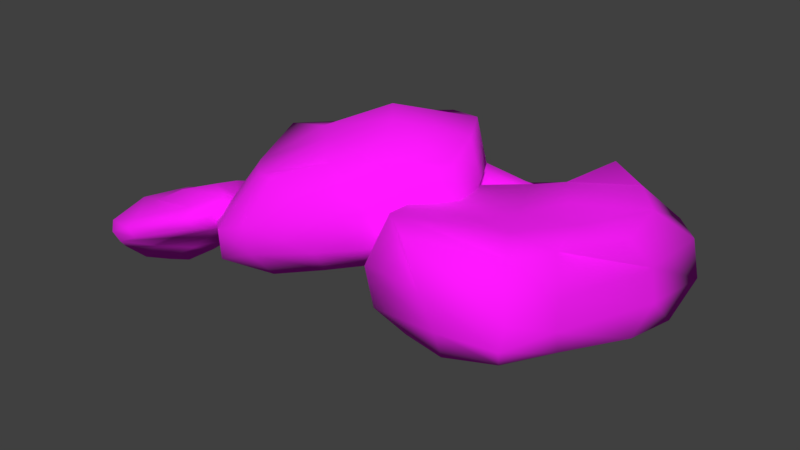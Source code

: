 # Source: RockStack.blend  (saved by Blender 2.79.0; exported with 4.5.12 LTS)
import bpy
from mathutils import Matrix  # noqa: F401  (used for matrix-valued properties, if any)

bpy.ops.wm.read_factory_settings(use_empty=True)
scene = bpy.context.scene
scene.name = 'Scene'

# ---- collections
col_collection_1 = bpy.data.collections.new('Collection 1'); scene.collection.children.link(col_collection_1)

# ---- images (referenced by path relative to the original .blend; pixels are not part of the script)
import os
ASSET_DIR = os.environ.get("B2B_ASSET_DIR", "")  # directory of the original .blend (textures are referenced by path, not embedded)
HERE = os.path.dirname(os.path.abspath(__file__))  # packed textures are extracted next to this script under _unpacked/

def load_image(name, relpath, width, height, colorspace="sRGB"):
    """Load a texture the original file referenced (path relative to the .blend, or extracted next to this script)."""
    p = next((c for c in (os.path.join(HERE, relpath), os.path.join(ASSET_DIR, relpath)) if relpath and os.path.exists(c)), "")
    if p:
        img = bpy.data.images.load(p, check_existing=True)
        img.name = name
    else:  # same state as the original file: an image datablock whose file is absent (Cycles renders it pink)
        img = bpy.data.images.new(name, width, height)
        img.source = "FILE"
        img.filepath = "//" + (relpath or name)
    img.colorspace_settings.name = colorspace
    return img
img_rock_jpg = load_image('Rock.jpg', 'Textures/Rocks/Rock.jpg', 1024, 1024, 'sRGB')

# ---- materials (node trees are filled in below, after node groups)
mat_rock = bpy.data.materials.new('Rock')
mat_rock.alpha_threshold = 0.0
mat_rock.roughness = 0.5

# ---- material node trees
mat_rock.use_nodes = True; mat_rock.node_tree.nodes.clear()
_N = mat_rock.node_tree.nodes; _L = mat_rock.node_tree.links
n0 = _N.new('ShaderNodeOutputMaterial'); n0.name = 'Material Output'; n0.location = (300, 300)
n1 = _N.new('ShaderNodeBsdfPrincipled'); n1.name = 'Principled BSDF'; n1.location = (10, 300)
n1.width = 150
n1.subsurface_method = 'BURLEY'
n1.inputs[2].default_value = 1.0
n1.inputs[3].default_value = 1.45
n1.inputs[9].default_value = (1.0, 1.0, 1.0)
n2 = _N.new('ShaderNodeTexImage'); n2.name = 'Image Texture'; n2.location = (-180, 300)
n2.width = 140
n2.image = img_rock_jpg
_L.new(n1.outputs[0], n0.inputs[0])
_L.new(n2.outputs[0], n1.inputs[0])
n0.is_active_output = True

# ---- world
world_world = bpy.data.worlds.new('World'); scene.world = world_world
world_world.color = (0.05088, 0.05088, 0.05088)
world_world.use_sun_shadow = False
world_world.sun_shadow_jitter_overblur = 0.0
world_world.cycles.sampling_method = 'MANUAL'

# ---- meshes
me_cube_002 = bpy.data.meshes.new('Cube.002')
me_cube_002.from_pydata([(-0.5977, -0.667, 0.06461), (-0.6457, -0.5296, 0.1738), (-0.8987, -0.6467, -0.1199), (-1.027, -0.4238, -0.04183), (-0.486, -0.4203, -0.001808), (-0.5942, -0.1985, 0.1076), (-0.7777, -0.4273, -0.2325), (-0.9189, -0.2269, -0.1164), (-0.8439, -0.7096, -0.05224), (-0.7507, -0.7075, -0.004328), (-0.5446, -0.6322, 0.1162), (-0.556, -0.5857, 0.1448), (-0.7938, -0.5423, 0.08703), (-0.9112, -0.5219, 0.05561), (-0.9782, -0.5355, -0.07106), (-0.9425, -0.6193, -0.08489), (-0.8235, -0.4907, -0.2184), (-0.8875, -0.563, -0.1997), (-1.044, -0.3366, -0.0917), (-0.9945, -0.2719, -0.109), (-0.885, -0.2876, -0.1828), (-0.8283, -0.3408, -0.2214), (-0.5686, -0.3699, -0.08711), (-0.6672, -0.3825, -0.1621), (-0.7799, -0.1679, -0.0265), (-0.6941, -0.1595, 0.03253), (-0.5015, -0.3184, 0.1088), (-0.4764, -0.3776, 0.06302), (-0.4932, -0.5953, 0.07723), (-0.478, -0.5195, 0.04775), (-0.5813, -0.3055, 0.1503), (-0.5792, -0.4118, 0.176), (-0.859, -0.2003, 0.001303), (-0.716, -0.2213, 0.06967), (-0.8919, -0.3055, 0.0296), (-0.6972, -0.3638, 0.09012), (-0.7986, -0.5693, -0.1141), (-0.6559, -0.5846, -0.02094), (-0.7098, -0.453, -0.1397), (-0.5852, -0.4764, -0.04135), (-0.4286, -0.4639, 0.1135), (-0.4426, -0.5307, 0.1407), (-0.4651, -0.4035, 0.157), (-0.475, -0.4704, 0.182), (-0.6962, -0.2543, -0.1593), (-0.5649, -0.2665, -0.05257), (-0.7238, -0.1745, -0.1149), (-0.5918, -0.183, -0.01484), (-0.9609, -0.523, -0.1928), (-0.8974, -0.4249, -0.2219), (-1.01, -0.4377, -0.1687), (-0.9643, -0.354, -0.1845), (-0.7851, -0.7104, 0.02706), (-0.8809, -0.7147, -0.0186), (-0.79, -0.6636, 0.05147), (-0.8988, -0.6932, 0.01999), (-0.8001, -0.009199, -0.143), (-0.7811, 0.09506, 0.02225), (-0.5237, 0.1893, -0.1509), (-0.5936, 0.2417, 0.02469), (-0.6802, -0.1798, -0.03939), (-0.6567, -0.07018, 0.09452), (-0.3833, 0.01012, -0.0426), (-0.441, 0.08636, 0.128), (-0.6735, 0.1673, -0.173), (-0.8258, 0.04887, -0.03395), (-0.6947, 0.1845, 0.04932), (-0.5405, 0.2544, -0.05296), (-0.4109, 0.1179, -0.08811), (-0.4509, 0.1872, 0.08367), (-0.3856, 0.01727, 0.05254), (-0.5061, -0.1248, -0.02477), (-0.5754, -0.01941, 0.1163), (-0.7053, -0.1607, 0.03325), (-0.709, -0.1332, -0.07018), (-0.7349, 0.001283, 0.06467), (-0.6073, 0.06447, 0.1157), (-0.5707, -0.03389, -0.07415), (-0.7512, -0.09381, 0.01813), (-0.5416, -0.09356, 0.07683), (-0.3782, 0.189, 0.009313), (-0.7144, 0.2124, -0.1042), (0.5618, 0.5588, 0.05815), (0.2687, 0.8043, -0.0001143), (0.1694, 0.1723, 0.1096), (-0.1737, 0.3422, -0.00733), (0.6841, 0.5302, -0.3784), (0.3582, 0.7672, -0.4282), (0.2679, 0.07937, -0.2925), (-0.08856, 0.2939, -0.4362), (0.2577, 0.2941, 0.1661), (0.3778, 0.411, 0.1217), (0.5568, 0.6722, 0.01204), (0.4726, 0.7384, -0.01848), (0.127, 0.6355, 0.0158), (0.003969, 0.534, 0.05194), (-0.02879, 0.2702, 0.07093), (0.07594, 0.2297, 0.1223), (0.2258, 0.07326, -0.1756), (0.1604, 0.06573, -0.0481), (-0.2348, 0.2781, -0.1533), (-0.1865, 0.277, -0.3055), (0.01206, 0.1751, -0.3997), (0.1374, 0.1126, -0.3547), (0.5385, 0.3897, -0.3992), (0.4034, 0.2382, -0.3622), (0.07135, 0.5089, -0.4486), (0.1875, 0.637, -0.4224), (0.5814, 0.7406, -0.433), (0.6642, 0.6512, -0.4122), (0.7395, 0.6102, -0.1061), (0.7404, 0.5843, -0.2369), (0.4213, 0.8068, -0.3041), (0.4183, 0.8253, -0.1677), (-0.04966, 0.5369, -0.2756), (0.1621, 0.6898, -0.274), (-0.06781, 0.5588, -0.1219), (0.1669, 0.7158, -0.1352), (0.2779, 0.2368, -0.02864), (0.481, 0.4279, -0.04292), (0.3663, 0.2477, -0.2137), (0.559, 0.4313, -0.2233), (0.7793, 0.7167, -0.3326), (0.7861, 0.7403, -0.2153), (0.6805, 0.797, -0.3682), (0.6931, 0.8175, -0.2592), (0.2864, 0.2758, -0.4911), (0.4796, 0.4815, -0.4925), (0.1868, 0.3701, -0.5329), (0.3789, 0.5691, -0.5162), (0.02136, 0.0704, -0.05595), (0.07466, 0.06767, -0.2247), (-0.1078, 0.1247, -0.115), (-0.07639, 0.1322, -0.2724), (0.3019, 0.4664, 0.1356), (0.1906, 0.3423, 0.1995), (0.2528, 0.5277, 0.09282), (0.1357, 0.4136, 0.1906), (0.9927, 0.1615, -0.1858), (0.9534, 0.1414, 0.2172), (0.5586, -0.4148, -0.1581), (0.4372, -0.4875, 0.3105), (0.6865, 0.6083, -0.185), (0.6697, 0.523, 0.3093), (0.1873, -0.01959, -0.2181), (0.1923, 0.03355, 0.2379), (0.7516, -0.338, -0.1481), (0.8689, -0.1469, -0.1433), (1.002, 0.2979, -0.094), (0.9654, 0.3168, 0.03449), (0.8279, -0.1204, 0.2347), (0.7493, -0.3273, 0.2673), (0.5041, -0.481, 0.1183), (0.5687, -0.4689, -0.02622), (0.259, -0.1606, -0.2164), (0.3305, -0.331, -0.1988), (0.2907, -0.3748, 0.3086), (0.2358, -0.1647, 0.2611), (0.1209, -0.0132, 0.08372), (0.1022, -0.04101, -0.05158), (0.4933, 0.4385, -0.1702), (0.3722, 0.2088, -0.1886), (0.4743, 0.2463, 0.2522), (0.5781, 0.3232, 0.2648), (0.728, 0.7147, 0.09178), (0.7193, 0.7106, -0.06634), (0.9988, 0.4559, -0.2468), (0.8567, 0.5712, -0.2385), (0.7822, 0.5384, 0.2348), (0.881, 0.4518, 0.1954), (0.5822, -0.01763, 0.2568), (0.7007, 0.1482, 0.2824), (0.671, -0.199, 0.2929), (0.7915, 0.06672, 0.2507), (0.5459, -0.1732, -0.1622), (0.7871, 0.09605, -0.1797), (0.4421, 0.06819, -0.1827), (0.6796, 0.3168, -0.1957), (0.8668, 0.7902, -0.1528), (0.9828, 0.7088, -0.1765), (0.8359, 0.8031, 0.008243), (0.932, 0.7458, -0.02937), (0.3091, 0.2318, -0.01659), (0.4667, 0.5222, -0.01419), (0.3436, 0.28, 0.1395), (0.4791, 0.5085, 0.1573), (0.2567, -0.4274, -0.06569), (0.1353, -0.2329, -0.06938), (0.2126, -0.4243, 0.09219), (0.1336, -0.2244, 0.08827), (0.8871, -0.1895, -0.02956), (0.7854, -0.3955, -0.05414), (0.867, -0.1499, 0.07156), (0.8075, -0.3932, 0.06068), (-0.4193, -0.1099, -0.001219), (-0.4246, -0.1234, 0.3853), (-0.0248, 0.2727, 0.0618), (0.07742, 0.2681, 0.4489), (-0.1864, -0.496, -0.05648), (-0.1773, -0.4841, 0.3492), (0.2404, -0.04844, -0.01873), (0.3346, -0.08665, 0.4095), (-0.1784, 0.2254, 0.05994), (-0.2808, 0.0864, 0.04358), (-0.4652, -0.1912, 0.07811), (-0.4555, -0.204, 0.1883), (-0.2609, 0.02501, 0.3905), (-0.1626, 0.1524, 0.4197), (0.01686, 0.2928, 0.2814), (-0.03157, 0.3018, 0.1682), (0.1912, 0.06497, -0.005083), (0.1464, 0.1981, 0.02454), (0.2351, 0.2087, 0.4766), (0.308, 0.06783, 0.4583), (0.3496, -0.05464, 0.2535), (0.3111, -0.05101, 0.1116), (-0.0178, -0.3865, -0.02605), (0.1187, -0.2319, -0.01815), (0.13, -0.26, 0.4178), (-0.02113, -0.3465, 0.402), (-0.251, -0.5795, 0.1594), (-0.2386, -0.5639, 0.03743), (-0.4292, -0.3418, -0.0868), (-0.3326, -0.4338, -0.08603), (-0.3061, -0.4326, 0.3079), (-0.4001, -0.3322, 0.3035), (0.05728, -0.08055, 0.5065), (-0.136, -0.2408, 0.4345), (-0.04322, 0.03898, 0.5138), (-0.2399, -0.1452, 0.4284), (-0.03003, 0.08762, 0.0349), (-0.2357, -0.09709, -0.004869), (0.03769, -0.1025, -0.003002), (-0.1614, -0.2756, -0.0398), (-0.3798, -0.582, -0.02285), (-0.4699, -0.5032, -0.02916), (-0.3703, -0.598, 0.108), (-0.4556, -0.5271, 0.09635), (0.2214, -0.2946, 0.1131), (0.002262, -0.4708, 0.08833), (0.2256, -0.321, 0.254), (0.0004984, -0.4797, 0.2236), (0.2069, 0.254, 0.1369), (0.2888, 0.09848, 0.1159), (0.261, 0.2445, 0.2786), (0.3384, 0.1036, 0.2795), (-0.2943, 0.109, 0.1348), (-0.2026, 0.2623, 0.1374), (-0.2886, 0.07249, 0.2163), (-0.2219, 0.2507, 0.225)], [], [(55, 13, 3, 14), (51, 19, 7, 20), (47, 25, 5, 26), (43, 31, 1, 11), (39, 22, 4, 29), (35, 12, 1, 31), (25, 33, 30, 5), (33, 35, 31, 30), (7, 19, 32, 24), (24, 32, 33, 25), (19, 18, 34, 32), (32, 34, 35, 33), (18, 3, 13, 34), (34, 13, 12, 35), (9, 37, 28, 0), (37, 39, 29, 28), (2, 17, 36, 8), (8, 36, 37, 9), (17, 16, 38, 36), (36, 38, 39, 37), (16, 6, 23, 38), (38, 23, 22, 39), (28, 41, 10, 0), (41, 43, 11, 10), (4, 27, 40, 29), (29, 40, 41, 28), (27, 26, 42, 40), (40, 42, 43, 41), (26, 5, 30, 42), (42, 30, 31, 43), (22, 45, 27, 4), (45, 47, 26, 27), (6, 21, 44, 23), (23, 44, 45, 22), (21, 20, 46, 44), (44, 46, 47, 45), (20, 7, 24, 46), (46, 24, 25, 47), (16, 49, 21, 6), (49, 51, 20, 21), (2, 15, 48, 17), (17, 48, 49, 16), (15, 14, 50, 48), (48, 50, 51, 49), (14, 3, 18, 50), (50, 18, 19, 51), (8, 53, 15, 2), (53, 55, 14, 15), (0, 10, 52, 9), (9, 52, 53, 8), (10, 11, 54, 52), (52, 54, 55, 53), (11, 1, 12, 54), (54, 12, 13, 55), (81, 66, 59, 67), (80, 69, 63, 70), (79, 72, 61, 73), (78, 75, 57, 65), (77, 71, 60, 74), (76, 66, 57, 75), (72, 76, 75, 61), (63, 69, 76, 72), (69, 59, 66, 76), (64, 77, 74, 56), (58, 68, 77, 64), (68, 62, 71, 77), (74, 78, 65, 56), (60, 73, 78, 74), (73, 61, 75, 78), (71, 79, 73, 60), (62, 70, 79, 71), (70, 63, 72, 79), (68, 80, 70, 62), (58, 67, 80, 68), (67, 59, 69, 80), (64, 81, 67, 58), (56, 65, 81, 64), (65, 57, 66, 81), (137, 95, 85, 96), (133, 101, 89, 102), (129, 107, 87, 108), (125, 113, 83, 93), (121, 104, 86, 111), (117, 94, 83, 113), (107, 115, 112, 87), (115, 117, 113, 112), (89, 101, 114, 106), (106, 114, 115, 107), (101, 100, 116, 114), (114, 116, 117, 115), (100, 85, 95, 116), (116, 95, 94, 117), (91, 119, 110, 82), (119, 121, 111, 110), (84, 99, 118, 90), (90, 118, 119, 91), (99, 98, 120, 118), (118, 120, 121, 119), (98, 88, 105, 120), (120, 105, 104, 121), (110, 123, 92, 82), (123, 125, 93, 92), (86, 109, 122, 111), (111, 122, 123, 110), (109, 108, 124, 122), (122, 124, 125, 123), (108, 87, 112, 124), (124, 112, 113, 125), (104, 127, 109, 86), (127, 129, 108, 109), (88, 103, 126, 105), (105, 126, 127, 104), (103, 102, 128, 126), (126, 128, 129, 127), (102, 89, 106, 128), (128, 106, 107, 129), (98, 131, 103, 88), (131, 133, 102, 103), (84, 97, 130, 99), (99, 130, 131, 98), (97, 96, 132, 130), (130, 132, 133, 131), (96, 85, 100, 132), (132, 100, 101, 133), (90, 135, 97, 84), (135, 137, 96, 97), (82, 92, 134, 91), (91, 134, 135, 90), (92, 93, 136, 134), (134, 136, 137, 135), (93, 83, 94, 136), (136, 94, 95, 137), (193, 151, 141, 152), (189, 157, 145, 158), (185, 163, 143, 164), (181, 169, 139, 149), (177, 160, 142, 167), (173, 150, 139, 169), (163, 171, 168, 143), (171, 173, 169, 168), (145, 157, 170, 162), (162, 170, 171, 163), (157, 156, 172, 170), (170, 172, 173, 171), (156, 141, 151, 172), (172, 151, 150, 173), (147, 175, 166, 138), (175, 177, 167, 166), (140, 155, 174, 146), (146, 174, 175, 147), (155, 154, 176, 174), (174, 176, 177, 175), (154, 144, 161, 176), (176, 161, 160, 177), (166, 179, 148, 138), (179, 181, 149, 148), (142, 165, 178, 167), (167, 178, 179, 166), (165, 164, 180, 178), (178, 180, 181, 179), (164, 143, 168, 180), (180, 168, 169, 181), (160, 183, 165, 142), (183, 185, 164, 165), (144, 159, 182, 161), (161, 182, 183, 160), (159, 158, 184, 182), (182, 184, 185, 183), (158, 145, 162, 184), (184, 162, 163, 185), (154, 187, 159, 144), (187, 189, 158, 159), (140, 153, 186, 155), (155, 186, 187, 154), (153, 152, 188, 186), (186, 188, 189, 187), (152, 141, 156, 188), (188, 156, 157, 189), (146, 191, 153, 140), (191, 193, 152, 153), (138, 148, 190, 147), (147, 190, 191, 146), (148, 149, 192, 190), (190, 192, 193, 191), (149, 139, 150, 192), (192, 150, 151, 193), (249, 207, 197, 208), (245, 213, 201, 214), (241, 219, 199, 220), (237, 225, 195, 205), (233, 216, 198, 223), (229, 206, 195, 225), (219, 227, 224, 199), (227, 229, 225, 224), (201, 213, 226, 218), (218, 226, 227, 219), (213, 212, 228, 226), (226, 228, 229, 227), (212, 197, 207, 228), (228, 207, 206, 229), (203, 231, 222, 194), (231, 233, 223, 222), (196, 211, 230, 202), (202, 230, 231, 203), (211, 210, 232, 230), (230, 232, 233, 231), (210, 200, 217, 232), (232, 217, 216, 233), (222, 235, 204, 194), (235, 237, 205, 204), (198, 221, 234, 223), (223, 234, 235, 222), (221, 220, 236, 234), (234, 236, 237, 235), (220, 199, 224, 236), (236, 224, 225, 237), (216, 239, 221, 198), (239, 241, 220, 221), (200, 215, 238, 217), (217, 238, 239, 216), (215, 214, 240, 238), (238, 240, 241, 239), (214, 201, 218, 240), (240, 218, 219, 241), (210, 243, 215, 200), (243, 245, 214, 215), (196, 209, 242, 211), (211, 242, 243, 210), (209, 208, 244, 242), (242, 244, 245, 243), (208, 197, 212, 244), (244, 212, 213, 245), (202, 247, 209, 196), (247, 249, 208, 209), (194, 204, 246, 203), (203, 246, 247, 202), (204, 205, 248, 246), (246, 248, 249, 247), (205, 195, 206, 248), (248, 206, 207, 249)])
me_cube_002.polygons.foreach_set('use_smooth', [True] * 240)
_uv = me_cube_002.uv_layers.new(name='UVMap')
_uv.uv.foreach_set('vector', [0.8786, 0.2382, 0.8686, 0.2445, 0.8287, 0.2061, 0.834, 0.211, 0.7715, 0.199, 0.7825, 0.2047, 0.7713, 0.2218, 0.7601, 0.2179, 0.7901, 0.3081, 0.8034, 0.2965, 0.8299, 0.3266, 0.8436, 0.3381, 0.8824, 0.3466, 0.8779, 0.3304, 0.8939, 0.3133, 0.8881, 0.3224, 0.8236, 0.2944, 0.7958, 0.2944, 0.8248, 0.3198, 0.8507, 0.3243, 0.8505, 0.2973, 0.8759, 0.2723, 0.8939, 0.3133, 0.8779, 0.3304, 0.8034, 0.2965, 0.825, 0.2957, 0.857, 0.3309, 0.8299, 0.3266, 0.825, 0.2957, 0.8505, 0.2973, 0.8779, 0.3304, 0.857, 0.3309, 0.7713, 0.2218, 0.7825, 0.2047, 0.8038, 0.255, 0.7879, 0.2686, 0.7879, 0.2686, 0.8038, 0.255, 0.825, 0.2957, 0.8034, 0.2965, 0.7825, 0.2047, 0.7997, 0.1952, 0.8299, 0.2497, 0.8038, 0.255, 0.8038, 0.255, 0.8299, 0.2497, 0.8505, 0.2973, 0.825, 0.2957, 0.7997, 0.1952, 0.8287, 0.2061, 0.8686, 0.2445, 0.8299, 0.2497, 0.8299, 0.2497, 0.8686, 0.2445, 0.8759, 0.2723, 0.8505, 0.2973, 0.8677, 0.2628, 0.8451, 0.2811, 0.8681, 0.323, 0.8766, 0.3009, 0.8451, 0.2811, 0.8236, 0.2944, 0.8507, 0.3243, 0.8681, 0.323, 0.8321, 0.2191, 0.7974, 0.2111, 0.8208, 0.2412, 0.8577, 0.2384, 0.8577, 0.2384, 0.8208, 0.2412, 0.8451, 0.2811, 0.8677, 0.2628, 0.7974, 0.2111, 0.7803, 0.2226, 0.7954, 0.2575, 0.8208, 0.2412, 0.8208, 0.2412, 0.7954, 0.2575, 0.8236, 0.2944, 0.8451, 0.2811, 0.7803, 0.2226, 0.7661, 0.231, 0.778, 0.2643, 0.7954, 0.2575, 0.7954, 0.2575, 0.778, 0.2643, 0.7958, 0.2944, 0.8236, 0.2944, 0.8681, 0.323, 0.8764, 0.3431, 0.8849, 0.3184, 0.8766, 0.3009, 0.8764, 0.3431, 0.8824, 0.3466, 0.8881, 0.3224, 0.8849, 0.3184, 0.8248, 0.3198, 0.8373, 0.3329, 0.8606, 0.3445, 0.8507, 0.3243, 0.8507, 0.3243, 0.8606, 0.3445, 0.8764, 0.3431, 0.8681, 0.323, 0.8373, 0.3329, 0.8436, 0.3381, 0.867, 0.3477, 0.8606, 0.3445, 0.8606, 0.3445, 0.867, 0.3477, 0.8824, 0.3466, 0.8764, 0.3431, 0.8436, 0.3381, 0.8299, 0.3266, 0.857, 0.3309, 0.867, 0.3477, 0.867, 0.3477, 0.857, 0.3309, 0.8779, 0.3304, 0.8824, 0.3466, 0.7958, 0.2944, 0.7909, 0.304, 0.8373, 0.3329, 0.8248, 0.3198, 0.7909, 0.304, 0.7901, 0.3081, 0.8436, 0.3381, 0.8373, 0.3329, 0.7661, 0.231, 0.7564, 0.2236, 0.7596, 0.2624, 0.778, 0.2643, 0.778, 0.2643, 0.7596, 0.2624, 0.7909, 0.304, 0.7958, 0.2944, 0.7564, 0.2236, 0.7601, 0.2179, 0.7604, 0.266, 0.7596, 0.2624, 0.7596, 0.2624, 0.7604, 0.266, 0.7901, 0.3081, 0.7909, 0.304, 0.7601, 0.2179, 0.7713, 0.2218, 0.7879, 0.2686, 0.7604, 0.266, 0.7604, 0.266, 0.7879, 0.2686, 0.8034, 0.2965, 0.7901, 0.3081, 0.7803, 0.2226, 0.7704, 0.2074, 0.7564, 0.2236, 0.7661, 0.231, 0.7704, 0.2074, 0.7715, 0.199, 0.7601, 0.2179, 0.7564, 0.2236, 0.8321, 0.2191, 0.84, 0.2155, 0.7951, 0.197, 0.7974, 0.2111, 0.7974, 0.2111, 0.7951, 0.197, 0.7704, 0.2074, 0.7803, 0.2226, 0.84, 0.2155, 0.834, 0.211, 0.7905, 0.1903, 0.7951, 0.197, 0.7951, 0.197, 0.7905, 0.1903, 0.7715, 0.199, 0.7704, 0.2074, 0.834, 0.211, 0.8287, 0.2061, 0.7997, 0.1952, 0.7905, 0.1903, 0.7905, 0.1903, 0.7997, 0.1952, 0.7825, 0.2047, 0.7715, 0.199, 0.8577, 0.2384, 0.8693, 0.2358, 0.84, 0.2155, 0.8321, 0.2191, 0.8693, 0.2358, 0.8786, 0.2382, 0.834, 0.211, 0.84, 0.2155, 0.8766, 0.3009, 0.8849, 0.3184, 0.8781, 0.2607, 0.8677, 0.2628, 0.8677, 0.2628, 0.8781, 0.2607, 0.8693, 0.2358, 0.8577, 0.2384, 0.8849, 0.3184, 0.8881, 0.3224, 0.8799, 0.2644, 0.8781, 0.2607, 0.8781, 0.2607, 0.8799, 0.2644, 0.8786, 0.2382, 0.8693, 0.2358, 0.8881, 0.3224, 0.8939, 0.3133, 0.8759, 0.2723, 0.8799, 0.2644, 0.8799, 0.2644, 0.8759, 0.2723, 0.8686, 0.2445, 0.8786, 0.2382, 0.5679, 0.6701, 0.5649, 0.7923, 0.5144, 0.776, 0.4943, 0.7271, 0.4565, 0.813, 0.4783, 0.8532, 0.4988, 0.9071, 0.499, 0.879, 0.5727, 0.8989, 0.5678, 0.9053, 0.6072, 0.8915, 0.643, 0.8643, 0.6468, 0.8325, 0.621, 0.844, 0.6187, 0.7825, 0.6466, 0.7473, 0.5719, 0.7837, 0.5689, 0.8451, 0.6383, 0.8247, 0.6397, 0.7896, 0.5602, 0.8824, 0.5649, 0.7923, 0.6187, 0.7825, 0.621, 0.844, 0.5678, 0.9053, 0.5602, 0.8824, 0.621, 0.844, 0.6072, 0.8915, 0.4988, 0.9071, 0.4783, 0.8532, 0.5602, 0.8824, 0.5678, 0.9053, 0.4783, 0.8532, 0.5144, 0.776, 0.5649, 0.7923, 0.5602, 0.8824, 0.5645, 0.6443, 0.5719, 0.7837, 0.6397, 0.7896, 0.6492, 0.6928, 0.5069, 0.682, 0.4863, 0.7618, 0.5719, 0.7837, 0.5645, 0.6443, 0.4863, 0.7618, 0.5017, 0.8205, 0.5689, 0.8451, 0.5719, 0.7837, 0.6397, 0.7896, 0.6468, 0.8325, 0.6466, 0.7473, 0.6492, 0.6928, 0.6383, 0.8247, 0.643, 0.8643, 0.6468, 0.8325, 0.6397, 0.7896, 0.643, 0.8643, 0.6072, 0.8915, 0.621, 0.844, 0.6468, 0.8325, 0.5689, 0.8451, 0.5727, 0.8989, 0.643, 0.8643, 0.6383, 0.8247, 0.5017, 0.8205, 0.499, 0.879, 0.5727, 0.8989, 0.5689, 0.8451, 0.499, 0.879, 0.4988, 0.9071, 0.5678, 0.9053, 0.5727, 0.8989, 0.4863, 0.7618, 0.4565, 0.813, 0.499, 0.879, 0.5017, 0.8205, 0.5069, 0.682, 0.4943, 0.7271, 0.4565, 0.813, 0.4863, 0.7618, 0.4943, 0.7271, 0.5144, 0.776, 0.4783, 0.8532, 0.4565, 0.813, 0.5645, 0.6443, 0.5679, 0.6701, 0.4943, 0.7271, 0.5069, 0.682, 0.6492, 0.6928, 0.6466, 0.7473, 0.5679, 0.6701, 0.5645, 0.6443, 0.6466, 0.7473, 0.6187, 0.7825, 0.5649, 0.7923, 0.5679, 0.6701, 0.292, 0.5417, 0.2942, 0.3891, 0.4169, 0.3672, 0.3915, 0.4658, 0.4584, 0.2564, 0.4521, 0.1683, 0.4215, 0.09498, 0.4249, 0.1776, 0.2132, 0.05751, 0.2319, 0.05121, 0.1421, 0.04278, 0.1028, 0.1001, 0.0397, 0.2126, 0.08833, 0.2184, 0.1206, 0.3189, 0.1006, 0.36, 0.2023, 0.3162, 0.2286, 0.2153, 0.1515, 0.2159, 0.1139, 0.2983, 0.1912, 0.2245, 0.2237, 0.3544, 0.1206, 0.3189, 0.08833, 0.2184, 0.2319, 0.05121, 0.2108, 0.1307, 0.1043, 0.1291, 0.1421, 0.04278, 0.2108, 0.1307, 0.1912, 0.2245, 0.08833, 0.2184, 0.1043, 0.1291, 0.4215, 0.09498, 0.4521, 0.1683, 0.3254, 0.1331, 0.3085, 0.05033, 0.3085, 0.05033, 0.3254, 0.1331, 0.2108, 0.1307, 0.2319, 0.05121, 0.4521, 0.1683, 0.4621, 0.2667, 0.3155, 0.2357, 0.3254, 0.1331, 0.3254, 0.1331, 0.3155, 0.2357, 0.1912, 0.2245, 0.2108, 0.1307, 0.4621, 0.2667, 0.4169, 0.3672, 0.2942, 0.3891, 0.3155, 0.2357, 0.3155, 0.2357, 0.2942, 0.3891, 0.2237, 0.3544, 0.1912, 0.2245, 0.2335, 0.522, 0.2118, 0.421, 0.09737, 0.3743, 0.1432, 0.4695, 0.2118, 0.421, 0.2023, 0.3162, 0.1139, 0.2983, 0.09737, 0.3743, 0.3632, 0.5388, 0.402, 0.4557, 0.321, 0.4461, 0.2999, 0.5629, 0.2999, 0.5629, 0.321, 0.4461, 0.2118, 0.421, 0.2335, 0.522, 0.402, 0.4557, 0.387, 0.3818, 0.3034, 0.3375, 0.321, 0.4461, 0.321, 0.4461, 0.3034, 0.3375, 0.2023, 0.3162, 0.2118, 0.421, 0.387, 0.3818, 0.3786, 0.3145, 0.3035, 0.2542, 0.3034, 0.3375, 0.3034, 0.3375, 0.3035, 0.2542, 0.2286, 0.2153, 0.2023, 0.3162, 0.09737, 0.3743, 0.04797, 0.2793, 0.1056, 0.4112, 0.1432, 0.4695, 0.04797, 0.2793, 0.0397, 0.2126, 0.1006, 0.36, 0.1056, 0.4112, 0.1515, 0.2159, 0.1164, 0.1576, 0.06539, 0.2103, 0.1139, 0.2983, 0.1139, 0.2983, 0.06539, 0.2103, 0.04797, 0.2793, 0.09737, 0.3743, 0.1164, 0.1576, 0.1028, 0.1001, 0.05736, 0.1452, 0.06539, 0.2103, 0.06539, 0.2103, 0.05736, 0.1452, 0.0397, 0.2126, 0.04797, 0.2793, 0.1028, 0.1001, 0.1421, 0.04278, 0.1043, 0.1291, 0.05736, 0.1452, 0.05736, 0.1452, 0.1043, 0.1291, 0.08833, 0.2184, 0.0397, 0.2126, 0.2286, 0.2153, 0.2175, 0.1214, 0.1164, 0.1576, 0.1515, 0.2159, 0.2175, 0.1214, 0.2132, 0.05751, 0.1028, 0.1001, 0.1164, 0.1576, 0.3786, 0.3145, 0.4059, 0.2466, 0.3264, 0.1445, 0.3035, 0.2542, 0.3035, 0.2542, 0.3264, 0.1445, 0.2175, 0.1214, 0.2286, 0.2153, 0.4059, 0.2466, 0.4249, 0.1776, 0.3255, 0.06878, 0.3264, 0.1445, 0.3264, 0.1445, 0.3255, 0.06878, 0.2132, 0.05751, 0.2175, 0.1214, 0.4249, 0.1776, 0.4215, 0.09498, 0.3085, 0.05033, 0.3255, 0.06878, 0.3255, 0.06878, 0.3085, 0.05033, 0.2319, 0.05121, 0.2132, 0.05751, 0.387, 0.3818, 0.4309, 0.3298, 0.4059, 0.2466, 0.3786, 0.3145, 0.4309, 0.3298, 0.4584, 0.2564, 0.4249, 0.1776, 0.4059, 0.2466, 0.3632, 0.5388, 0.3714, 0.525, 0.4397, 0.4313, 0.402, 0.4557, 0.402, 0.4557, 0.4397, 0.4313, 0.4309, 0.3298, 0.387, 0.3818, 0.3714, 0.525, 0.3915, 0.4658, 0.465, 0.3593, 0.4397, 0.4313, 0.4397, 0.4313, 0.465, 0.3593, 0.4584, 0.2564, 0.4309, 0.3298, 0.3915, 0.4658, 0.4169, 0.3672, 0.4621, 0.2667, 0.465, 0.3593, 0.465, 0.3593, 0.4621, 0.2667, 0.4521, 0.1683, 0.4584, 0.2564, 0.2999, 0.5629, 0.3006, 0.5694, 0.3714, 0.525, 0.3632, 0.5388, 0.3006, 0.5694, 0.292, 0.5417, 0.3915, 0.4658, 0.3714, 0.525, 0.1432, 0.4695, 0.1056, 0.4112, 0.2327, 0.5107, 0.2335, 0.522, 0.2335, 0.522, 0.2327, 0.5107, 0.3006, 0.5694, 0.2999, 0.5629, 0.1056, 0.4112, 0.1006, 0.36, 0.2259, 0.4595, 0.2327, 0.5107, 0.2327, 0.5107, 0.2259, 0.4595, 0.292, 0.5417, 0.3006, 0.5694, 0.1006, 0.36, 0.1206, 0.3189, 0.2237, 0.3544, 0.2259, 0.4595, 0.2259, 0.4595, 0.2237, 0.3544, 0.2942, 0.3891, 0.292, 0.5417, 0.7157, 0.2951, 0.7285, 0.3676, 0.8091, 0.3668, 0.7799, 0.2951, 0.7882, 0.2294, 0.7758, 0.314, 0.7377, 0.2874, 0.7446, 0.2095, 0.5614, 0.2491, 0.6082, 0.3243, 0.5453, 0.3448, 0.4616, 0.2322, 0.4202, 0.198, 0.5285, 0.3154, 0.5987, 0.3459, 0.5406, 0.2611, 0.5559, 0.1286, 0.5492, 0.1006, 0.4754, 0.1047, 0.4633, 0.1097, 0.6395, 0.3494, 0.6738, 0.3532, 0.5987, 0.3459, 0.5285, 0.3154, 0.6082, 0.3243, 0.6359, 0.3521, 0.5199, 0.3193, 0.5453, 0.3448, 0.6359, 0.3521, 0.6395, 0.3494, 0.5285, 0.3154, 0.5199, 0.3193, 0.7377, 0.2874, 0.7758, 0.314, 0.6884, 0.3375, 0.6419, 0.3118, 0.6419, 0.3118, 0.6884, 0.3375, 0.6359, 0.3521, 0.6082, 0.3243, 0.7758, 0.314, 0.8126, 0.3498, 0.7168, 0.3676, 0.6884, 0.3375, 0.6884, 0.3375, 0.7168, 0.3676, 0.6395, 0.3494, 0.6359, 0.3521, 0.8126, 0.3498, 0.8091, 0.3668, 0.7285, 0.3676, 0.7168, 0.3676, 0.7168, 0.3676, 0.7285, 0.3676, 0.6738, 0.3532, 0.6395, 0.3494, 0.6432, 0.2095, 0.5976, 0.1684, 0.4796, 0.1366, 0.5579, 0.1847, 0.5976, 0.1684, 0.5559, 0.1286, 0.4633, 0.1097, 0.4796, 0.1366, 0.7357, 0.1895, 0.7496, 0.1407, 0.6896, 0.1684, 0.6957, 0.2083, 0.6957, 0.2083, 0.6896, 0.1684, 0.5976, 0.1684, 0.6432, 0.2095, 0.7496, 0.1407, 0.7243, 0.1085, 0.6494, 0.1257, 0.6896, 0.1684, 0.6896, 0.1684, 0.6494, 0.1257, 0.5559, 0.1286, 0.5976, 0.1684, 0.7243, 0.1085, 0.7046, 0.08293, 0.6249, 0.09889, 0.6494, 0.1257, 0.6494, 0.1257, 0.6249, 0.09889, 0.5492, 0.1006, 0.5559, 0.1286, 0.4796, 0.1366, 0.4152, 0.1412, 0.5311, 0.2128, 0.5579, 0.1847, 0.4152, 0.1412, 0.4202, 0.198, 0.5406, 0.2611, 0.5311, 0.2128, 0.4754, 0.1047, 0.4505, 0.1546, 0.4031, 0.1273, 0.4633, 0.1097, 0.4633, 0.1097, 0.4031, 0.1273, 0.4152, 0.1412, 0.4796, 0.1366, 0.4505, 0.1546, 0.4616, 0.2322, 0.4148, 0.1982, 0.4031, 0.1273, 0.4031, 0.1273, 0.4148, 0.1982, 0.4202, 0.198, 0.4152, 0.1412, 0.4616, 0.2322, 0.5453, 0.3448, 0.5199, 0.3193, 0.4148, 0.1982, 0.4148, 0.1982, 0.5199, 0.3193, 0.5285, 0.3154, 0.4202, 0.198, 0.5492, 0.1006, 0.543, 0.1618, 0.4505, 0.1546, 0.4754, 0.1047, 0.543, 0.1618, 0.5614, 0.2491, 0.4616, 0.2322, 0.4505, 0.1546, 0.7046, 0.08293, 0.7401, 0.1472, 0.6448, 0.1662, 0.6249, 0.09889, 0.6249, 0.09889, 0.6448, 0.1662, 0.543, 0.1618, 0.5492, 0.1006, 0.7401, 0.1472, 0.7446, 0.2095, 0.6424, 0.2409, 0.6448, 0.1662, 0.6448, 0.1662, 0.6424, 0.2409, 0.5614, 0.2491, 0.543, 0.1618, 0.7446, 0.2095, 0.7377, 0.2874, 0.6419, 0.3118, 0.6424, 0.2409, 0.6424, 0.2409, 0.6419, 0.3118, 0.6082, 0.3243, 0.5614, 0.2491, 0.7243, 0.1085, 0.7737, 0.1613, 0.7401, 0.1472, 0.7046, 0.08293, 0.7737, 0.1613, 0.7882, 0.2294, 0.7446, 0.2095, 0.7401, 0.1472, 0.7357, 0.1895, 0.7555, 0.2443, 0.7919, 0.1933, 0.7496, 0.1407, 0.7496, 0.1407, 0.7919, 0.1933, 0.7737, 0.1613, 0.7243, 0.1085, 0.7555, 0.2443, 0.7799, 0.2951, 0.8138, 0.2532, 0.7919, 0.1933, 0.7919, 0.1933, 0.8138, 0.2532, 0.7882, 0.2294, 0.7737, 0.1613, 0.7799, 0.2951, 0.8091, 0.3668, 0.8126, 0.3498, 0.8138, 0.2532, 0.8138, 0.2532, 0.8126, 0.3498, 0.7758, 0.314, 0.7882, 0.2294, 0.6957, 0.2083, 0.7097, 0.2502, 0.7555, 0.2443, 0.7357, 0.1895, 0.7097, 0.2502, 0.7157, 0.2951, 0.7799, 0.2951, 0.7555, 0.2443, 0.5579, 0.1847, 0.5311, 0.2128, 0.6586, 0.2574, 0.6432, 0.2095, 0.6432, 0.2095, 0.6586, 0.2574, 0.7097, 0.2502, 0.6957, 0.2083, 0.5311, 0.2128, 0.5406, 0.2611, 0.6612, 0.2926, 0.6586, 0.2574, 0.6586, 0.2574, 0.6612, 0.2926, 0.7157, 0.2951, 0.7097, 0.2502, 0.5406, 0.2611, 0.5987, 0.3459, 0.6738, 0.3532, 0.6612, 0.2926, 0.6612, 0.2926, 0.6738, 0.3532, 0.7285, 0.3676, 0.7157, 0.2951, 0.4727, 0.4622, 0.4758, 0.6096, 0.3822, 0.6264, 0.3965, 0.513, 0.3716, 0.563, 0.3809, 0.6664, 0.4131, 0.6565, 0.4073, 0.5697, 0.5731, 0.5859, 0.5503, 0.6656, 0.6166, 0.6448, 0.6546, 0.5502, 0.7033, 0.4945, 0.6514, 0.5893, 0.6166, 0.61, 0.645, 0.4971, 0.5798, 0.4058, 0.5646, 0.4438, 0.6262, 0.4306, 0.6546, 0.3913, 0.5663, 0.6494, 0.5351, 0.6027, 0.6166, 0.61, 0.6514, 0.5893, 0.5503, 0.6656, 0.5579, 0.6684, 0.6427, 0.6098, 0.6166, 0.6448, 0.5579, 0.6684, 0.5663, 0.6494, 0.6514, 0.5893, 0.6427, 0.6098, 0.4131, 0.6565, 0.3809, 0.6664, 0.4724, 0.7007, 0.4962, 0.6711, 0.4962, 0.6711, 0.4724, 0.7007, 0.5579, 0.6684, 0.5503, 0.6656, 0.3809, 0.6664, 0.3603, 0.6585, 0.4694, 0.6892, 0.4724, 0.7007, 0.4724, 0.7007, 0.4694, 0.6892, 0.5663, 0.6494, 0.5579, 0.6684, 0.3603, 0.6585, 0.3822, 0.6264, 0.4758, 0.6096, 0.4694, 0.6892, 0.4694, 0.6892, 0.4758, 0.6096, 0.5351, 0.6027, 0.5663, 0.6494, 0.5346, 0.3734, 0.5633, 0.3857, 0.6658, 0.364, 0.6181, 0.3695, 0.5633, 0.3857, 0.5798, 0.4058, 0.6546, 0.3913, 0.6658, 0.364, 0.4199, 0.3772, 0.3991, 0.3889, 0.4679, 0.3963, 0.4722, 0.3672, 0.4722, 0.3672, 0.4679, 0.3963, 0.5633, 0.3857, 0.5346, 0.3734, 0.3991, 0.3889, 0.422, 0.4008, 0.4947, 0.4155, 0.4679, 0.3963, 0.4679, 0.3963, 0.4947, 0.4155, 0.5798, 0.4058, 0.5633, 0.3857, 0.422, 0.4008, 0.4371, 0.4172, 0.5028, 0.4358, 0.4947, 0.4155, 0.4947, 0.4155, 0.5028, 0.4358, 0.5646, 0.4438, 0.5798, 0.4058, 0.6658, 0.364, 0.7043, 0.4204, 0.6469, 0.4274, 0.6181, 0.3695, 0.7043, 0.4204, 0.7033, 0.4945, 0.645, 0.4971, 0.6469, 0.4274, 0.6262, 0.4306, 0.6501, 0.485, 0.6914, 0.4448, 0.6546, 0.3913, 0.6546, 0.3913, 0.6914, 0.4448, 0.7043, 0.4204, 0.6658, 0.364, 0.6501, 0.485, 0.6546, 0.5502, 0.6904, 0.5174, 0.6914, 0.4448, 0.6914, 0.4448, 0.6904, 0.5174, 0.7033, 0.4945, 0.7043, 0.4204, 0.6546, 0.5502, 0.6166, 0.6448, 0.6427, 0.6098, 0.6904, 0.5174, 0.6904, 0.5174, 0.6427, 0.6098, 0.6514, 0.5893, 0.7033, 0.4945, 0.5646, 0.4438, 0.5732, 0.5155, 0.6501, 0.485, 0.6262, 0.4306, 0.5732, 0.5155, 0.5731, 0.5859, 0.6546, 0.5502, 0.6501, 0.485, 0.4371, 0.4172, 0.4188, 0.4917, 0.4893, 0.5195, 0.5028, 0.4358, 0.5028, 0.4358, 0.4893, 0.5195, 0.5732, 0.5155, 0.5646, 0.4438, 0.4188, 0.4917, 0.4073, 0.5697, 0.4905, 0.595, 0.4893, 0.5195, 0.4893, 0.5195, 0.4905, 0.595, 0.5731, 0.5859, 0.5732, 0.5155, 0.4073, 0.5697, 0.4131, 0.6565, 0.4962, 0.6711, 0.4905, 0.595, 0.4905, 0.595, 0.4962, 0.6711, 0.5503, 0.6656, 0.5731, 0.5859, 0.422, 0.4008, 0.3889, 0.47, 0.4188, 0.4917, 0.4371, 0.4172, 0.3889, 0.47, 0.3716, 0.563, 0.4073, 0.5697, 0.4188, 0.4917, 0.4199, 0.3772, 0.4103, 0.4361, 0.3672, 0.4494, 0.3991, 0.3889, 0.3991, 0.3889, 0.3672, 0.4494, 0.3889, 0.47, 0.422, 0.4008, 0.4103, 0.4361, 0.3965, 0.513, 0.3525, 0.5378, 0.3672, 0.4494, 0.3672, 0.4494, 0.3525, 0.5378, 0.3716, 0.563, 0.3889, 0.47, 0.3965, 0.513, 0.3822, 0.6264, 0.3603, 0.6585, 0.3525, 0.5378, 0.3525, 0.5378, 0.3603, 0.6585, 0.3809, 0.6664, 0.3716, 0.563, 0.4722, 0.3672, 0.467, 0.4055, 0.4103, 0.4361, 0.4199, 0.3772, 0.467, 0.4055, 0.4727, 0.4622, 0.3965, 0.513, 0.4103, 0.4361, 0.6181, 0.3695, 0.6469, 0.4274, 0.531, 0.4239, 0.5346, 0.3734, 0.5346, 0.3734, 0.531, 0.4239, 0.467, 0.4055, 0.4722, 0.3672, 0.6469, 0.4274, 0.645, 0.4971, 0.536, 0.4824, 0.531, 0.4239, 0.531, 0.4239, 0.536, 0.4824, 0.4727, 0.4622, 0.467, 0.4055, 0.645, 0.4971, 0.6166, 0.61, 0.5351, 0.6027, 0.536, 0.4824, 0.536, 0.4824, 0.5351, 0.6027, 0.4758, 0.6096, 0.4727, 0.4622])
me_cube_002.materials.append(mat_rock)
me_cube_002.use_remesh_preserve_volume = False
me_cube_002.use_remesh_preserve_attributes = False
me_cube_002.use_mirror_vertex_groups = False
me_cube_002.update()

# ---- objects
ob_cube_003 = bpy.data.objects.new('Cube.003', me_cube_002)

# ---- transforms, parenting, visibility, modifiers, constraints
ob_cube_003.location = (0.0, 0.0, 0.0)
ob_cube_003.lineart.crease_threshold = 0.0

# ---- collection membership
col_collection_1.objects.link(ob_cube_003)

# ---- scene / render settings (as saved in the file)
scene.frame_start = 1; scene.frame_end = 250; scene.frame_set(0)
scene.render.engine = 'CYCLES'
scene.render.resolution_percentage = 50
scene.render.dither_intensity = 0.0
scene.cycles.use_denoising = False
scene.cycles.samples = 128
scene.cycles.sampling_pattern = 'TABULATED_SOBOL'
scene.cycles.use_adaptive_sampling = False
scene.cycles.use_light_tree = False
scene.cycles.blur_glossy = 0.0
scene.cycles.sample_clamp_indirect = 0.0
scene.view_settings.view_transform = 'Standard'
bpy.context.view_layer.update()

# ---- added for rendering (the .blend has no active camera and no usable light): camera, sun
cam_auto = bpy.data.cameras.new('AutoCamera')
cam_auto.lens = 50.0
cam_auto.sensor_width = 36.0
cam_auto.clip_end = 1000.0
ob_auto_camera = bpy.data.objects.new('AutoCamera', cam_auto)
scene.collection.objects.link(ob_auto_camera)
ob_auto_camera.location = (2.539, -3.01628, 2.03815)
ob_auto_camera.rotation_euler = (1.09748, -7.21219e-08, 0.694738)
scene.camera = ob_auto_camera
light_auto_sun = bpy.data.lights.new('AutoSun', 'SUN')
light_auto_sun.energy = 3.0
light_auto_sun.angle = 0.0523599
ob_auto_sun = bpy.data.objects.new('AutoSun', light_auto_sun)
scene.collection.objects.link(ob_auto_sun)
ob_auto_sun.rotation_euler = (0.872665, 0.174533, 0.523599)
bpy.context.view_layer.update()
